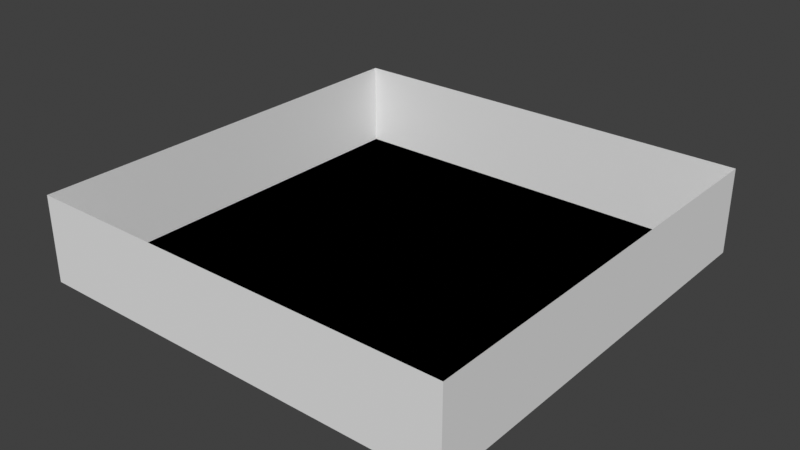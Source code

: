 # Source: level_select.blend  (saved by Blender 4.5.91; exported with 4.5.12 LTS)
import bpy
from mathutils import Matrix  # noqa: F401  (used for matrix-valued properties, if any)

bpy.ops.wm.read_factory_settings(use_empty=True)
scene = bpy.context.scene
scene.name = 'Scene'

# ---- collections
col_room_default = bpy.data.collections.new('room_default'); scene.collection.children.link(col_room_default)

# ---- materials (node trees are filled in below, after node groups)
mat_vtx_color = bpy.data.materials.new('vtx_color')

# ---- material node trees

# ---- world
world_world = bpy.data.worlds.new('World'); scene.world = world_world
world_world.use_nodes = True; world_world.node_tree.nodes.clear()
_N = world_world.node_tree.nodes; _L = world_world.node_tree.links
n0 = _N.new('ShaderNodeOutputWorld'); n0.name = 'World Output'; n0.location = (200, 100)
n1 = _N.new('ShaderNodeBackground'); n1.name = 'Background'; n1.location = (-200, 100)
n1.inputs[0].default_value = (0.05088, 0.05088, 0.05088, 1.0)
_L.new(n1.outputs[0], n0.inputs[0])
n0.is_active_output = True
world_world.color = (0.05088, 0.05088, 0.05088)
world_world.sun_shadow_jitter_overblur = 0.0

# ---- meshes
me_plane = bpy.data.meshes.new('Plane')
me_plane.from_pydata([(-5.0, -5.0, 0.0), (5.0, -5.0, 0.0), (5.0, 5.0, 0.0), (-3.0, -5.0, 0.0), (-1.0, -5.0, 0.0), (1.0, -5.0, 0.0), (3.0, -5.0, 0.0), (3.0, 5.0, 0.0), (1.0, 5.0, 0.0), (-1.0, 5.0, 0.0), (-3.0, 5.0, 0.0), (-5.0, 5.0, 0.0), (-5.0, 2.9, 0.0), (5.0, 2.9, 0.0), (-3.0, 2.9, 0.0), (-1.0, 2.9, 0.0), (1.0, 2.9, 0.0), (3.0, 2.9, 0.0), (-3.0, 2.9, 0.0), (-4.0, 2.9, 0.0), (-5.0, 2.9, 0.0), (-3.0, 2.9, 0.0), (-3.0, 5.0, 0.0), (-5.0, 0.925, 0.0), (-5.0, -1.05, 0.0), (-5.0, -3.025, 0.0), (5.0, -3.025, 0.0), (5.0, -1.05, 0.0), (5.0, 0.925, 0.0), (-3.0, -3.025, 0.0), (-3.0, -1.05, 0.0), (-3.0, 0.925, 0.0), (-1.0, -3.025, 0.0), (-1.0, -1.05, 0.0), (-1.0, 0.925, 0.0), (1.0, -3.025, 0.0), (1.0, -1.05, 0.0), (1.0, 0.925, 0.0), (3.0, -3.025, 0.0), (3.0, -1.05, 0.0), (3.0, 0.925, 0.0), (-3.0, -1.05, 0.0), (-3.0, 0.925, 0.0), (-5.0, 0.925, 0.0), (-3.0, -1.05, 0.0), (-5.0, -1.05, 0.0), (1.0, 2.9, 0.0), (1.0, 5.0, 0.0), (1.0, 2.9, 0.0), (-1.0, 2.9, 0.0), (-1.0, 2.9, 0.0), (-1.0, 5.0, 0.0), (-1.0, 2.9, 0.0), (3.0, 2.9, 0.0), (3.0, 5.0, 0.0), (1.0, 2.9, 0.0)], [(19, 12)], [(42, 34, 52, 14), (20, 18, 10, 11), (46, 8, 51, 49), (53, 7, 47, 16), (17, 13, 2, 54), (28, 13, 17, 40), (37, 40, 17, 55), (34, 37, 48, 15), (21, 50, 9, 22), (43, 42, 14, 12), (0, 3, 29, 25), (25, 29, 30, 24), (45, 44, 31, 23), (4, 5, 35, 32), (32, 35, 36, 33), (33, 36, 37, 34), (5, 6, 38, 35), (35, 38, 39, 36), (36, 39, 40, 37), (1, 26, 38, 6), (26, 27, 39, 38), (27, 28, 40, 39), (3, 4, 32, 29), (29, 32, 33, 41), (41, 33, 34, 42)])
_uv = me_plane.uv_layers.new(name='UVMap')
_uv.uv.foreach_set('vector', [0.2, 0.375, 0.4, 0.375, 0.4, 0.5, 0.2, 0.5, 0.1, 0.5, 0.2, 0.5, 0.2, 1.0, 0.1, 1.0, 0.6, 0.5, 0.6, 1.0, 0.4, 1.0, 0.4, 0.5, 0.8, 0.5, 0.8, 1.0, 0.6, 1.0, 0.6, 0.5, 0.8, 0.5, 1.0, 0.5, 1.0, 1.0, 0.8, 1.0, 1.0, 0.375, 1.0, 0.5, 0.8, 0.5, 0.8, 0.375, 0.6, 0.375, 0.8, 0.375, 0.8, 0.5, 0.6, 0.5, 0.4, 0.375, 0.6, 0.375, 0.6, 0.5, 0.4, 0.5, 0.2, 0.5, 0.4, 0.5, 0.4, 1.0, 0.2, 1.0, 0.0, 0.375, 0.2, 0.375, 0.2, 0.5, 0.0, 0.5, 0.0, 0.0, 0.2, 0.0, 0.2, 0.125, 0.0, 0.125, 0.0, 0.125, 0.2, 0.125, 0.2, 0.25, 0.0, 0.25, 0.0, 0.25, 0.2, 0.25, 0.2, 0.375, 0.0, 0.375, 0.4, 0.0, 0.6, 0.0, 0.6, 0.125, 0.4, 0.125, 0.4, 0.125, 0.6, 0.125, 0.6, 0.25, 0.4, 0.25, 0.4, 0.25, 0.6, 0.25, 0.6, 0.375, 0.4, 0.375, 0.6, 0.0, 0.8, 0.0, 0.8, 0.125, 0.6, 0.125, 0.6, 0.125, 0.8, 0.125, 0.8, 0.25, 0.6, 0.25, 0.6, 0.25, 0.8, 0.25, 0.8, 0.375, 0.6, 0.375, 1.0, 0.0, 1.0, 0.125, 0.8, 0.125, 0.8, 0.0, 1.0, 0.125, 1.0, 0.25, 0.8, 0.25, 0.8, 0.125, 1.0, 0.25, 1.0, 0.375, 0.8, 0.375, 0.8, 0.25, 0.2, 0.0, 0.4, 0.0, 0.4, 0.125, 0.2, 0.125, 0.2, 0.125, 0.4, 0.125, 0.4, 0.25, 0.2, 0.25, 0.2, 0.25, 0.4, 0.25, 0.4, 0.375, 0.2, 0.375])
_ca = me_plane.color_attributes.new('Col', 'FLOAT_COLOR', 'CORNER')
_ca.data.foreach_set('color', [1.0, 1.0, 1.0, 1.0, 1.0, 1.0, 1.0, 1.0, 1.0, 1.0, 1.0, 1.0, 1.0, 1.0, 1.0, 1.0, 0.0435, 0.06899, 0.5374, 1.0, 0.0435, 0.06899, 0.5374, 1.0, 0.0435, 0.06899, 0.5374, 1.0, 0.0435, 0.06899, 0.5374, 1.0, 0.6321, 0.5217, 0.01494, 1.0, 0.6321, 0.5217, 0.01494, 1.0, 0.6321, 0.5217, 0.01494, 1.0, 0.6321, 0.5217, 0.01494, 1.0, 0.02869, 0.141, 0.02308, 1.0, 0.02869, 0.141, 0.02308, 1.0, 0.02869, 0.141, 0.02308, 1.0, 0.02869, 0.141, 0.02308, 1.0, 1.0, 1.0, 1.0, 1.0, 1.0, 1.0, 1.0, 1.0, 1.0, 1.0, 1.0, 1.0, 1.0, 1.0, 1.0, 1.0, 1.0, 1.0, 1.0, 1.0, 1.0, 1.0, 1.0, 1.0, 1.0, 1.0, 1.0, 1.0, 1.0, 1.0, 1.0, 1.0, 1.0, 1.0, 1.0, 1.0, 1.0, 1.0, 1.0, 1.0, 1.0, 1.0, 1.0, 1.0, 1.0, 1.0, 1.0, 1.0, 1.0, 1.0, 1.0, 1.0, 1.0, 1.0, 1.0, 1.0, 1.0, 1.0, 1.0, 1.0, 1.0, 1.0, 1.0, 1.0, 0.141, 0.1334, 0.06568, 1.0, 0.141, 0.1334, 0.06568, 1.0, 0.141, 0.1334, 0.06568, 1.0, 0.141, 0.1334, 0.06568, 1.0, 1.0, 1.0, 1.0, 1.0, 1.0, 1.0, 1.0, 1.0, 1.0, 1.0, 1.0, 1.0, 1.0, 1.0, 1.0, 1.0, 1.0, 1.0, 1.0, 1.0, 1.0, 1.0, 1.0, 1.0, 1.0, 1.0, 1.0, 1.0, 1.0, 1.0, 1.0, 1.0, 1.0, 1.0, 1.0, 1.0, 1.0, 1.0, 1.0, 1.0, 1.0, 1.0, 1.0, 1.0, 1.0, 1.0, 1.0, 1.0, 0.00119, 0.001503, 0.003992, 1.0, 0.00119, 0.001503, 0.003992, 1.0, 0.00119, 0.001503, 0.003992, 1.0, 0.00119, 0.001503, 0.003992, 1.0, 1.0, 1.0, 1.0, 1.0, 1.0, 1.0, 1.0, 1.0, 1.0, 1.0, 1.0, 1.0, 1.0, 1.0, 1.0, 1.0, 1.0, 1.0, 1.0, 1.0, 1.0, 1.0, 1.0, 1.0, 1.0, 1.0, 1.0, 1.0, 1.0, 1.0, 1.0, 1.0, 1.0, 1.0, 1.0, 1.0, 1.0, 1.0, 1.0, 1.0, 1.0, 1.0, 1.0, 1.0, 1.0, 1.0, 1.0, 1.0, 1.0, 1.0, 1.0, 1.0, 1.0, 1.0, 1.0, 1.0, 1.0, 1.0, 1.0, 1.0, 1.0, 1.0, 1.0, 1.0, 1.0, 1.0, 1.0, 1.0, 1.0, 1.0, 1.0, 1.0, 1.0, 1.0, 1.0, 1.0, 1.0, 1.0, 1.0, 1.0, 1.0, 1.0, 1.0, 1.0, 1.0, 1.0, 1.0, 1.0, 1.0, 1.0, 1.0, 1.0, 1.0, 1.0, 1.0, 1.0, 1.0, 1.0, 1.0, 1.0, 1.0, 1.0, 1.0, 1.0, 1.0, 1.0, 1.0, 1.0, 1.0, 1.0, 1.0, 1.0, 1.0, 1.0, 1.0, 1.0, 1.0, 1.0, 1.0, 1.0, 1.0, 1.0, 1.0, 1.0, 1.0, 1.0, 1.0, 1.0, 1.0, 1.0, 1.0, 1.0, 1.0, 1.0, 1.0, 1.0, 1.0, 1.0, 1.0, 1.0, 1.0, 1.0, 1.0, 1.0, 1.0, 1.0, 1.0, 1.0, 1.0, 1.0, 1.0, 1.0, 1.0, 1.0, 1.0, 1.0, 1.0, 1.0, 1.0, 1.0, 1.0, 1.0, 1.0, 1.0, 1.0, 1.0, 1.0, 1.0, 1.0, 1.0, 1.0, 1.0, 1.0, 1.0, 1.0, 1.0, 1.0, 1.0, 1.0, 1.0, 1.0, 1.0, 1.0, 1.0, 1.0, 1.0, 1.0, 1.0, 1.0, 1.0, 1.0, 1.0])
_ca = me_plane.color_attributes.new('Alpha', 'FLOAT_COLOR', 'CORNER')
_ca.data.foreach_set('color', [1.0, 1.0, 1.0, 1.0, 1.0, 1.0, 1.0, 1.0, 1.0, 1.0, 1.0, 1.0, 1.0, 1.0, 1.0, 1.0, 1.0, 1.0, 1.0, 1.0, 1.0, 1.0, 1.0, 1.0, 1.0, 1.0, 1.0, 1.0, 1.0, 1.0, 1.0, 1.0, 1.0, 1.0, 1.0, 1.0, 1.0, 1.0, 1.0, 1.0, 1.0, 1.0, 1.0, 1.0, 1.0, 1.0, 1.0, 1.0, 1.0, 1.0, 1.0, 1.0, 1.0, 1.0, 1.0, 1.0, 1.0, 1.0, 1.0, 1.0, 1.0, 1.0, 1.0, 1.0, 1.0, 1.0, 1.0, 1.0, 1.0, 1.0, 1.0, 1.0, 1.0, 1.0, 1.0, 1.0, 1.0, 1.0, 1.0, 1.0, 1.0, 1.0, 1.0, 1.0, 1.0, 1.0, 1.0, 1.0, 1.0, 1.0, 1.0, 1.0, 1.0, 1.0, 1.0, 1.0, 1.0, 1.0, 1.0, 1.0, 1.0, 1.0, 1.0, 1.0, 1.0, 1.0, 1.0, 1.0, 1.0, 1.0, 1.0, 1.0, 1.0, 1.0, 1.0, 1.0, 1.0, 1.0, 1.0, 1.0, 1.0, 1.0, 1.0, 1.0, 1.0, 1.0, 1.0, 1.0, 1.0, 1.0, 1.0, 1.0, 1.0, 1.0, 1.0, 1.0, 1.0, 1.0, 1.0, 1.0, 1.0, 1.0, 1.0, 1.0, 1.0, 1.0, 1.0, 1.0, 1.0, 1.0, 1.0, 1.0, 1.0, 1.0, 1.0, 1.0, 1.0, 1.0, 1.0, 1.0, 1.0, 1.0, 1.0, 1.0, 1.0, 1.0, 1.0, 1.0, 1.0, 1.0, 1.0, 1.0, 1.0, 1.0, 1.0, 1.0, 1.0, 1.0, 1.0, 1.0, 1.0, 1.0, 1.0, 1.0, 1.0, 1.0, 1.0, 1.0, 1.0, 1.0, 1.0, 1.0, 1.0, 1.0, 1.0, 1.0, 1.0, 1.0, 1.0, 1.0, 1.0, 1.0, 1.0, 1.0, 1.0, 1.0, 1.0, 1.0, 1.0, 1.0, 1.0, 1.0, 1.0, 1.0, 1.0, 1.0, 1.0, 1.0, 1.0, 1.0, 1.0, 1.0, 1.0, 1.0, 1.0, 1.0, 1.0, 1.0, 1.0, 1.0, 1.0, 1.0, 1.0, 1.0, 1.0, 1.0, 1.0, 1.0, 1.0, 1.0, 1.0, 1.0, 1.0, 1.0, 1.0, 1.0, 1.0, 1.0, 1.0, 1.0, 1.0, 1.0, 1.0, 1.0, 1.0, 1.0, 1.0, 1.0, 1.0, 1.0, 1.0, 1.0, 1.0, 1.0, 1.0, 1.0, 1.0, 1.0, 1.0, 1.0, 1.0, 1.0, 1.0, 1.0, 1.0, 1.0, 1.0, 1.0, 1.0, 1.0, 1.0, 1.0, 1.0, 1.0, 1.0, 1.0, 1.0, 1.0, 1.0, 1.0, 1.0, 1.0, 1.0, 1.0, 1.0, 1.0, 1.0, 1.0, 1.0, 1.0, 1.0, 1.0, 1.0, 1.0, 1.0, 1.0, 1.0, 1.0, 1.0, 1.0, 1.0, 1.0, 1.0, 1.0, 1.0, 1.0, 1.0, 1.0, 1.0, 1.0, 1.0, 1.0, 1.0, 1.0, 1.0, 1.0, 1.0, 1.0, 1.0, 1.0, 1.0, 1.0, 1.0, 1.0, 1.0, 1.0, 1.0, 1.0, 1.0, 1.0, 1.0, 1.0, 1.0, 1.0, 1.0, 1.0, 1.0, 1.0, 1.0, 1.0, 1.0, 1.0, 1.0, 1.0, 1.0, 1.0, 1.0, 1.0, 1.0, 1.0, 1.0, 1.0, 1.0, 1.0, 1.0, 1.0, 1.0, 1.0, 1.0, 1.0, 1.0, 1.0, 1.0, 1.0, 1.0, 1.0, 1.0, 1.0, 1.0, 1.0, 1.0, 1.0, 1.0, 1.0, 1.0, 1.0, 1.0, 1.0, 1.0, 1.0, 1.0, 1.0, 1.0, 1.0, 1.0, 1.0, 1.0, 1.0, 1.0, 1.0])
me_plane.materials.append(mat_vtx_color)
me_plane.use_paint_bone_selection = False
me_plane.use_paint_mask_vertex = True
me_plane.update()
me_plane_001 = bpy.data.meshes.new('Plane.001')
me_plane_001.from_pydata([(-5.0, -5.0, 0.0), (5.0, -5.0, 0.0), (-5.0, 5.0, 0.0), (5.0, 5.0, 0.0), (5.0, -5.0, 2.0), (-5.0, 5.0, 2.0), (5.0, 5.0, 2.0), (-5.0, -5.0, 2.0), (5.0, -5.0, 2.0), (-5.0, 5.0, 2.0)], [], [(0, 1, 3, 2), (2, 3, 6, 5), (3, 1, 4, 6), (1, 0, 7, 8), (0, 2, 9, 7)])
_uv = me_plane_001.uv_layers.new(name='UVMap')
_uv.uv.foreach_set('vector', [0.0, 0.0, 1.0, 0.0, 1.0, 1.0, 0.0, 1.0, 0.0, 1.0, 1.0, 1.0, 1.0, 1.0, 0.0, 1.0, 1.0, 1.0, 1.0, 0.0, 1.0, 0.0, 1.0, 1.0, 1.0, 0.0, 0.0, 0.0, 0.0, 0.0, 1.0, 0.0, 0.0, 0.0, 0.0, 1.0, 0.0, 1.0, 0.0, 0.0])
me_plane_001.update()
me_cube = bpy.data.meshes.new('Cube')
me_cube.from_pydata([], [], [])
me_cube.materials.append(None)
me_cube.update()

# ---- objects
ob_plane = bpy.data.objects.new('Plane', me_plane)
ob_entry_default = bpy.data.objects.new('entry#default', None)
ob_collision = bpy.data.objects.new('collision', me_plane_001)
ob_repair_well = bpy.data.objects.new('repair_well', me_cube)
ob_intro = bpy.data.objects.new('intro', me_cube)
ob_repair_generator = bpy.data.objects.new('repair_generator', me_cube)
ob_gen_parts = bpy.data.objects.new('gen_parts', me_cube)
ob_health_juice = bpy.data.objects.new('health_juice', me_cube)

# ---- transforms, parenting, visibility, modifiers, constraints
ob_plane.location = (0.0, 0.0, 0.0)
ob_entry_default.location = (0.0, 0.0, 0.0)
ob_entry_default.rotation_euler = (0.0, -0.0, -3.142)
ob_entry_default.empty_display_type = 'ARROWS'
ob_collision.location = (0.0, 0.0, 0.0)
ob_repair_well.location = (-4.0, 4.0, 0.0)
ob_repair_well.scale = (0.868, 0.868, 0.868)
ob_intro.location = (-4.0, 0.0, 0.0)
ob_intro.scale = (0.868, 0.868, 0.868)
ob_repair_generator.location = (0.0, 4.0, 0.0)
ob_repair_generator.scale = (0.868, 0.868, 0.868)
ob_gen_parts.location = (-2.0, 4.0, 0.0)
ob_gen_parts.scale = (0.868, 0.868, 0.868)
ob_health_juice.location = (2.0, 4.0, 0.0)
ob_health_juice.scale = (0.868, 0.868, 0.868)

# ---- collection membership
col_room_default.objects.link(ob_plane)
col_room_default.objects.link(ob_entry_default)
col_room_default.objects.link(ob_collision)
col_room_default.objects.link(ob_repair_well)
col_room_default.objects.link(ob_intro)
col_room_default.objects.link(ob_repair_generator)
col_room_default.objects.link(ob_gen_parts)
col_room_default.objects.link(ob_health_juice)

# ---- scene / render settings (as saved in the file)
scene.frame_start = 1; scene.frame_end = 250; scene.frame_set(1)
scene.render.engine = 'BLENDER_EEVEE_NEXT'
scene.view_settings.view_transform = 'Standard'
bpy.context.view_layer.update()

# ---- added for rendering (the .blend has no active camera and no usable light): camera, sun
cam_auto = bpy.data.cameras.new('AutoCamera')
cam_auto.lens = 50.0
cam_auto.sensor_width = 36.0
cam_auto.clip_end = 1000.0
ob_auto_camera = bpy.data.objects.new('AutoCamera', cam_auto)
scene.collection.objects.link(ob_auto_camera)
ob_auto_camera.location = (13.2149, -15.8578, 11.5719)
ob_auto_camera.rotation_euler = (1.09748, -7.21219e-08, 0.694738)
scene.camera = ob_auto_camera
light_auto_sun = bpy.data.lights.new('AutoSun', 'SUN')
light_auto_sun.energy = 3.0
light_auto_sun.angle = 0.0523599
ob_auto_sun = bpy.data.objects.new('AutoSun', light_auto_sun)
scene.collection.objects.link(ob_auto_sun)
ob_auto_sun.rotation_euler = (0.872665, 0.174533, 0.523599)
bpy.context.view_layer.update()
